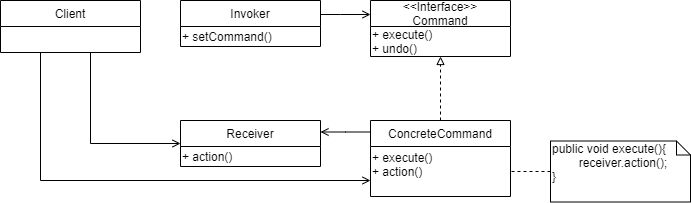

The diagram above was exported from draw.io. Its source (the exported page's mxGraphModel, read from the mxfile embedded in the PNG):
<mxGraphModel dx="1038" dy="607" grid="1" gridSize="10" guides="1" tooltips="1" connect="1" arrows="1" fold="1" page="1" pageScale="1" pageWidth="827" pageHeight="1169" math="0" shadow="0">
  <root>
    <mxCell id="0" />
    <mxCell id="1" parent="0" />
    <mxCell id="m8Py3O1yQ-CfyBS3dzmT-17" style="edgeStyle=orthogonalEdgeStyle;rounded=0;orthogonalLoop=1;jettySize=auto;html=1;endArrow=open;endFill=0;" edge="1" parent="1" source="m8Py3O1yQ-CfyBS3dzmT-1" target="m8Py3O1yQ-CfyBS3dzmT-9">
      <mxGeometry relative="1" as="geometry">
        <Array as="points">
          <mxPoint x="150" y="363" />
        </Array>
      </mxGeometry>
    </mxCell>
    <mxCell id="m8Py3O1yQ-CfyBS3dzmT-18" style="edgeStyle=orthogonalEdgeStyle;rounded=0;orthogonalLoop=1;jettySize=auto;html=1;endArrow=open;endFill=0;" edge="1" parent="1" source="m8Py3O1yQ-CfyBS3dzmT-1" target="m8Py3O1yQ-CfyBS3dzmT-11">
      <mxGeometry relative="1" as="geometry">
        <Array as="points">
          <mxPoint x="100" y="400" />
        </Array>
      </mxGeometry>
    </mxCell>
    <mxCell id="m8Py3O1yQ-CfyBS3dzmT-1" value="Client" style="swimlane;fontStyle=0;childLayout=stackLayout;horizontal=1;startSize=26;fillColor=none;horizontalStack=0;resizeParent=1;resizeParentMax=0;resizeLast=0;collapsible=1;marginBottom=0;" vertex="1" parent="1">
      <mxGeometry x="60" y="220" width="140" height="52" as="geometry" />
    </mxCell>
    <mxCell id="m8Py3O1yQ-CfyBS3dzmT-15" style="edgeStyle=orthogonalEdgeStyle;rounded=0;orthogonalLoop=1;jettySize=auto;html=1;entryX=0;entryY=0.25;entryDx=0;entryDy=0;endArrow=open;endFill=0;" edge="1" parent="1" source="m8Py3O1yQ-CfyBS3dzmT-5" target="m8Py3O1yQ-CfyBS3dzmT-7">
      <mxGeometry relative="1" as="geometry">
        <Array as="points">
          <mxPoint x="400" y="234" />
          <mxPoint x="400" y="234" />
        </Array>
      </mxGeometry>
    </mxCell>
    <mxCell id="m8Py3O1yQ-CfyBS3dzmT-5" value="Invoker" style="swimlane;fontStyle=0;childLayout=stackLayout;horizontal=1;startSize=26;fillColor=none;horizontalStack=0;resizeParent=1;resizeParentMax=0;resizeLast=0;collapsible=1;marginBottom=0;" vertex="1" parent="1">
      <mxGeometry x="240" y="220" width="140" height="46" as="geometry" />
    </mxCell>
    <mxCell id="m8Py3O1yQ-CfyBS3dzmT-6" value="+ setCommand()" style="text;html=1;align=left;verticalAlign=middle;resizable=0;points=[];autosize=1;" vertex="1" parent="m8Py3O1yQ-CfyBS3dzmT-5">
      <mxGeometry y="26" width="140" height="20" as="geometry" />
    </mxCell>
    <mxCell id="m8Py3O1yQ-CfyBS3dzmT-7" value="&lt;&lt;Interface&gt;&gt;&#10;Command" style="swimlane;fontStyle=0;childLayout=stackLayout;horizontal=1;startSize=26;fillColor=none;horizontalStack=0;resizeParent=1;resizeParentMax=0;resizeLast=0;collapsible=1;marginBottom=0;" vertex="1" parent="1">
      <mxGeometry x="430" y="220" width="140" height="56" as="geometry" />
    </mxCell>
    <mxCell id="m8Py3O1yQ-CfyBS3dzmT-8" value="+ execute()&lt;br&gt;+ undo()" style="text;html=1;align=left;verticalAlign=middle;resizable=0;points=[];autosize=1;" vertex="1" parent="m8Py3O1yQ-CfyBS3dzmT-7">
      <mxGeometry y="26" width="140" height="30" as="geometry" />
    </mxCell>
    <mxCell id="m8Py3O1yQ-CfyBS3dzmT-9" value="Receiver" style="swimlane;fontStyle=0;childLayout=stackLayout;horizontal=1;startSize=26;fillColor=none;horizontalStack=0;resizeParent=1;resizeParentMax=0;resizeLast=0;collapsible=1;marginBottom=0;" vertex="1" parent="1">
      <mxGeometry x="240" y="340" width="140" height="46" as="geometry" />
    </mxCell>
    <mxCell id="m8Py3O1yQ-CfyBS3dzmT-10" value="+ action()" style="text;html=1;align=left;verticalAlign=middle;resizable=0;points=[];autosize=1;" vertex="1" parent="m8Py3O1yQ-CfyBS3dzmT-9">
      <mxGeometry y="26" width="140" height="20" as="geometry" />
    </mxCell>
    <mxCell id="m8Py3O1yQ-CfyBS3dzmT-16" style="edgeStyle=orthogonalEdgeStyle;rounded=0;orthogonalLoop=1;jettySize=auto;html=1;entryX=1;entryY=0.25;entryDx=0;entryDy=0;endArrow=open;endFill=0;" edge="1" parent="1" source="m8Py3O1yQ-CfyBS3dzmT-11" target="m8Py3O1yQ-CfyBS3dzmT-9">
      <mxGeometry relative="1" as="geometry">
        <Array as="points">
          <mxPoint x="405" y="352" />
        </Array>
      </mxGeometry>
    </mxCell>
    <mxCell id="m8Py3O1yQ-CfyBS3dzmT-19" style="edgeStyle=orthogonalEdgeStyle;rounded=0;orthogonalLoop=1;jettySize=auto;html=1;endArrow=block;endFill=0;dashed=1;" edge="1" parent="1" source="m8Py3O1yQ-CfyBS3dzmT-11" target="m8Py3O1yQ-CfyBS3dzmT-8">
      <mxGeometry relative="1" as="geometry" />
    </mxCell>
    <mxCell id="m8Py3O1yQ-CfyBS3dzmT-11" value="ConcreteCommand" style="swimlane;fontStyle=0;childLayout=stackLayout;horizontal=1;startSize=26;fillColor=none;horizontalStack=0;resizeParent=1;resizeParentMax=0;resizeLast=0;collapsible=1;marginBottom=0;" vertex="1" parent="1">
      <mxGeometry x="430" y="340" width="140" height="76" as="geometry" />
    </mxCell>
    <mxCell id="m8Py3O1yQ-CfyBS3dzmT-12" value="+ execute()&lt;br&gt;+ action()&lt;br&gt;&lt;br&gt;" style="text;html=1;align=left;verticalAlign=middle;resizable=0;points=[];autosize=1;" vertex="1" parent="m8Py3O1yQ-CfyBS3dzmT-11">
      <mxGeometry y="26" width="140" height="50" as="geometry" />
    </mxCell>
    <mxCell id="m8Py3O1yQ-CfyBS3dzmT-23" style="edgeStyle=orthogonalEdgeStyle;rounded=0;orthogonalLoop=1;jettySize=auto;html=1;dashed=1;endArrow=none;endFill=0;" edge="1" parent="1" source="m8Py3O1yQ-CfyBS3dzmT-20" target="m8Py3O1yQ-CfyBS3dzmT-12">
      <mxGeometry relative="1" as="geometry" />
    </mxCell>
    <mxCell id="m8Py3O1yQ-CfyBS3dzmT-20" value="public void execute(){&lt;br&gt;&amp;nbsp; &amp;nbsp; &amp;nbsp; &amp;nbsp; receiver.action();&lt;br&gt;}" style="shape=note;whiteSpace=wrap;html=1;size=14;verticalAlign=top;align=left;spacingTop=-6;" vertex="1" parent="1">
      <mxGeometry x="610" y="360.5" width="140" height="61" as="geometry" />
    </mxCell>
  </root>
</mxGraphModel>